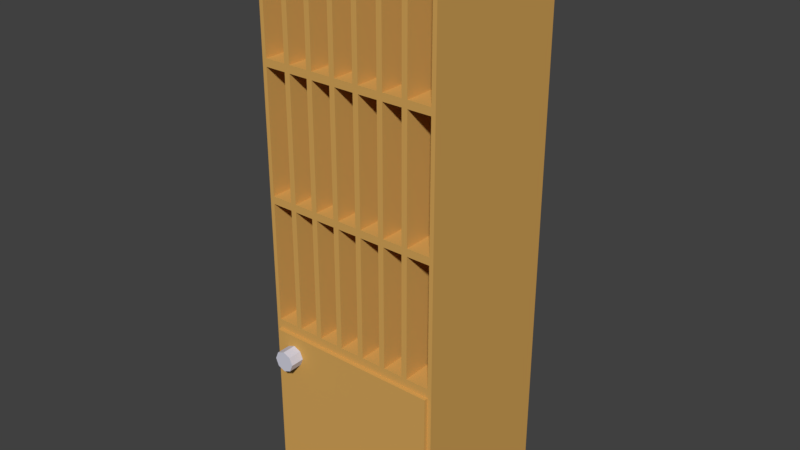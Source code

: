 # Source: SCHRANK_28.blend  (saved by Blender 2.79.0; exported with 4.5.12 LTS)
import bpy
from mathutils import Matrix  # noqa: F401  (used for matrix-valued properties, if any)

bpy.ops.wm.read_factory_settings(use_empty=True)
scene = bpy.context.scene
scene.name = 'Scene'

# ---- collections
col_collection_1 = bpy.data.collections.new('Collection 1'); scene.collection.children.link(col_collection_1)

# ---- materials (node trees are filled in below, after node groups)
mat_material_007 = bpy.data.materials.new('Material.007')
mat_material_007.alpha_threshold = 0.0
mat_material_007.use_transparent_shadow = False
mat_material_007.diffuse_color = (0.6738, 0.3795, 0.1015, 1.0)
mat_material_007.roughness = 0.5
mat_material_007.line_color = (0.0, 0.0, 0.0, 1.0)
mat_material_005 = bpy.data.materials.new('Material.005')
mat_material_005.alpha_threshold = 0.0
mat_material_005.use_transparent_shadow = False
mat_material_005.diffuse_color = (0.6517, 0.6513, 0.7516, 1.0)
mat_material_005.roughness = 0.5
mat_material_001 = bpy.data.materials.new('Material.001')
mat_material_001.alpha_threshold = 0.0
mat_material_001.use_transparent_shadow = False
mat_material_001.diffuse_color = (0.6738, 0.3795, 0.1015, 1.0)
mat_material_001.roughness = 0.5
mat_material_001.line_color = (0.0, 0.0, 0.0, 1.0)
mat_material_000 = bpy.data.materials.new('Material.000')
mat_material_000.alpha_threshold = 0.0
mat_material_000.use_transparent_shadow = False
mat_material_000.diffuse_color = (0.6517, 0.6513, 0.7516, 1.0)
mat_material_000.roughness = 0.5

# ---- material node trees

# ---- world
world_world = bpy.data.worlds.new('World'); scene.world = world_world
world_world.color = (0.05088, 0.05088, 0.05088)
world_world.use_sun_shadow = False
world_world.sun_shadow_jitter_overblur = 0.0
world_world.cycles.sampling_method = 'MANUAL'

# ---- meshes
me_cube_000 = bpy.data.meshes.new('Cube.000')
me_cube_000.from_pydata([(-0.7688, 0.3759, -83.58), (0.7471, 0.3759, -83.58), (-0.7688, -0.4568, -83.58), (0.7471, -0.4568, -83.58), (0.7471, 0.3759, -68.39), (0.7471, -0.4568, 97.99), (0.7471, 0.3759, 97.99), (0.7471, -0.4568, -68.39), (-0.7688, -0.4568, -68.39), (-0.7688, -0.4568, 97.99), (-0.7688, 0.3759, -68.39), (-0.7688, 0.3759, 97.99), (0.7471, 0.3759, 56.4), (0.7471, 0.3759, 14.8), (0.7471, 0.3759, -26.8), (0.7471, -0.4568, 56.4), (0.7471, -0.4568, 14.8), (0.7471, -0.4568, -26.8), (-0.7688, -0.4568, 56.4), (-0.7688, -0.4568, 14.8), (-0.7688, -0.4568, -26.8), (-0.7688, 0.3759, 56.4), (-0.7688, 0.3759, 14.8), (-0.7688, 0.3759, -26.8), (0.7471, 0.3759, 15.99), (0.7471, -0.4568, 15.99), (-0.7688, -0.4568, 15.99), (-0.7688, 0.3759, 15.99), (0.7471, 0.3759, 57.58), (0.7471, -0.4568, 57.58), (-0.7688, -0.4568, 57.58), (-0.7688, 0.3759, 57.58), (0.7471, 0.3759, -25.61), (0.7471, -0.4568, -25.61), (-0.7688, -0.4568, -25.61), (-0.7688, 0.3759, -25.61), (0.7471, 0.3759, 55.14), (0.7471, -0.4568, 55.14), (-0.7688, -0.4568, 55.14), (-0.7688, 0.3759, 55.14), (0.7471, 0.3759, 13.54), (0.7471, -0.4568, 13.54), (-0.7688, -0.4568, 13.54), (-0.7688, 0.3759, 13.54), (0.7471, 0.3759, -28.65), (0.7471, -0.4568, -28.65), (-0.7688, -0.4568, -28.65), (-0.7688, 0.3759, -28.65), (0.7471, 0.3572, -83.58), (0.7471, -0.4381, -83.58), (0.7471, 0.3572, -68.39), (0.7471, -0.4381, -68.39), (0.7471, -0.4381, 97.99), (0.7471, 0.3572, 97.99), (-0.7688, 0.3572, -68.39), (-0.7688, -0.4381, -68.39), (-0.7688, -0.4381, 97.99), (-0.7688, 0.3572, 97.99), (-0.7688, 0.3572, -83.58), (-0.7688, -0.4381, -83.58), (-0.7688, -0.4381, -26.8), (-0.7688, 0.3572, -26.8), (-0.7688, -0.4381, 14.8), (-0.7688, 0.3572, 14.8), (-0.7688, -0.4381, 56.4), (-0.7688, 0.3572, 56.4), (-0.7688, -0.4381, 15.99), (-0.7688, 0.3572, 15.99), (-0.7688, -0.4381, 57.58), (-0.7688, 0.3572, 57.58), (-0.7688, -0.4381, -25.61), (-0.7688, 0.3572, -25.61), (-0.7688, -0.4381, 55.14), (-0.7688, 0.3572, 55.14), (-0.7688, -0.4381, 13.54), (-0.7688, 0.3572, 13.54), (-0.7688, -0.4381, -28.65), (-0.7688, 0.3572, -28.65), (0.7471, 0.3572, 57.58), (0.7471, -0.4381, 57.58), (0.7471, 0.3572, 55.14), (0.7471, -0.4381, 55.14), (0.7471, 0.3572, 15.99), (0.7471, -0.4381, 15.99), (0.7471, 0.3572, 13.54), (0.7471, -0.4381, 13.54), (0.7471, 0.3572, -25.61), (0.7471, -0.4381, -25.61), (0.7471, 0.3572, -28.65), (0.7471, -0.4381, -28.65), (0.7471, 0.3572, -26.8), (0.7471, -0.4381, -26.8), (0.7471, 0.3572, 14.8), (0.7471, -0.4381, 14.8), (0.7471, 0.3572, 56.4), (0.7471, -0.4381, 56.4), (-0.7688, 0.2523, -83.58), (0.7471, 0.2523, 57.58), (-0.7688, 0.2523, -68.39), (0.7471, 0.2523, -68.39), (0.7471, 0.2523, -83.58), (0.7471, 0.2523, 55.14), (-0.7688, 0.2523, 96.16), (0.7471, 0.2523, 96.16), (0.7471, 0.2523, 15.99), (0.7471, 0.2523, 13.54), (-0.7688, 0.2523, -28.65), (-0.7688, 0.2523, 13.54), (-0.7688, 0.2523, 55.14), (-0.7688, 0.2523, -25.61), (-0.7688, 0.2523, 57.58), (-0.7688, 0.2523, 15.99), (-0.7688, 0.2523, 56.4), (-0.7688, 0.2523, 14.8), (-0.7688, 0.2523, -26.8), (-0.7688, 0.2523, 97.99), (0.7471, 0.2523, 97.99), (0.7471, 0.2523, -26.8), (0.7471, 0.2523, 14.8), (0.7471, 0.2523, 56.4), (0.7844, 0.2523, -68.39), (0.7844, 0.2523, -28.65), (0.7471, 0.2523, -25.61), (0.7471, 0.2523, -28.65), (-0.7688, 0.1386, -68.39), (0.7471, 0.1386, -68.39), (0.7471, 0.1386, 57.58), (0.7471, 0.1386, -83.58), (-0.7688, 0.1386, -83.58), (0.7471, 0.1386, 55.14), (0.7471, 0.1386, 15.99), (0.7471, 0.1386, 13.54), (0.7471, 0.1386, -26.8), (0.7471, 0.1386, 14.8), (0.7471, 0.1386, 56.4), (0.7471, 0.1386, 97.99), (-0.7688, 0.1386, 97.99), (-0.7688, 0.1386, -26.8), (-0.7688, 0.1386, 14.8), (-0.7688, 0.1386, 56.4), (-0.7688, 0.1386, 15.99), (-0.7688, 0.1386, 57.58), (-0.7688, 0.1386, -25.61), (-0.7688, 0.1386, 55.14), (-0.7688, 0.1386, 13.54), (-0.7688, 0.1386, -28.65), (0.7471, 0.1386, 96.16), (-0.7688, 0.1386, 96.16), (0.7844, 0.1386, -68.39), (0.7844, 0.1386, -28.65), (0.7471, 0.1386, -25.61), (0.7471, 0.1386, -28.65), (-0.7688, 0.02503, -83.58), (0.7471, 0.02503, 57.58), (-0.7688, 0.02503, -68.39), (0.7471, 0.02503, -68.39), (0.7471, 0.02503, -83.58), (0.7471, 0.02503, 15.99), (0.7471, 0.02503, 13.54), (0.7471, 0.02503, -28.65), (0.7471, 0.02503, -26.8), (0.7471, 0.02503, 14.8), (0.7471, 0.02503, 56.4), (0.7471, 0.02503, 97.99), (-0.7688, 0.02503, 97.99), (-0.7688, 0.02503, -26.8), (-0.7688, 0.02503, 14.8), (-0.7688, 0.02503, 56.4), (-0.7688, 0.02503, 15.99), (-0.7688, 0.02503, 57.58), (-0.7688, 0.02503, -25.61), (-0.7688, 0.02503, 55.14), (-0.7688, 0.02503, 13.54), (-0.7688, 0.02503, -28.65), (0.7471, 0.02503, 96.16), (-0.7688, 0.02503, 96.16), (0.7471, 0.3759, 96.16), (0.7471, -0.4568, 96.16), (-0.7688, -0.4568, 96.16), (-0.7688, 0.3759, 96.16), (0.7471, -0.4381, 96.16), (0.7471, 0.3572, 96.16), (-0.7688, -0.4381, 96.16), (-0.7688, 0.3572, 96.16), (0.7844, 0.02503, -68.39), (0.7844, 0.02503, -28.65), (0.7471, 0.02503, 55.14), (0.7471, 0.02503, -25.61), (-0.7688, -0.08859, -68.39), (0.7471, -0.08859, 57.58), (0.7471, -0.08859, -68.39), (-0.7688, -0.08859, -83.58), (0.7471, -0.08859, -83.58), (0.7471, -0.08859, 15.99), (0.7471, -0.08859, -28.65), (0.7471, -0.08859, -26.8), (0.7471, -0.08859, 14.8), (0.7471, -0.08859, 56.4), (0.7471, -0.08859, 97.99), (-0.7688, -0.08859, 97.99), (-0.7688, -0.08859, -26.8), (-0.7688, -0.08859, 14.8), (-0.7688, -0.08859, 56.4), (-0.7688, -0.08859, 15.99), (-0.7688, -0.08859, 57.58), (-0.7688, -0.08859, -25.61), (-0.7688, -0.08859, 55.14), (-0.7688, -0.08859, 13.54), (-0.7688, -0.08859, -28.65), (0.7471, -0.08859, 96.16), (-0.7688, -0.08859, 96.16), (0.7844, -0.08859, -68.39), (0.7844, -0.08859, -28.65), (0.7471, -0.08859, 55.14), (0.7471, -0.08859, 13.54), (0.7471, -0.08859, -25.61), (-0.7688, -0.2022, -83.58), (0.7471, -0.2022, 57.58), (-0.7688, -0.2022, -68.39), (0.7471, -0.2022, -68.39), (0.7471, -0.2022, -83.58), (0.7471, -0.2022, 55.14), (0.7471, -0.2022, 15.99), (0.7471, -0.2022, -28.65), (0.7471, -0.2022, -26.8), (0.7471, -0.2022, 14.8), (0.7471, -0.2022, 56.4), (0.7471, -0.2022, 97.99), (-0.7688, -0.2022, 97.99), (-0.7688, -0.2022, -26.8), (-0.7688, -0.2022, 14.8), (-0.7688, -0.2022, 56.4), (-0.7688, -0.2022, 15.99), (-0.7688, -0.2022, 57.58), (-0.7688, -0.2022, -25.61), (-0.7688, -0.2022, 55.14), (-0.7688, -0.2022, 13.54), (-0.7688, -0.2022, -28.65), (0.7471, -0.2022, 96.16), (-0.7688, -0.2022, 96.16), (0.7844, -0.2022, -68.39), (0.7844, -0.2022, -28.65), (0.7471, -0.2022, 13.54), (0.7471, -0.2022, -25.61), (0.7471, -0.3158, 57.58), (-0.7688, -0.3158, -68.39), (-0.7688, -0.3158, -83.58), (0.7471, -0.3158, -68.39), (0.7471, -0.3158, -83.58), (0.7471, -0.3158, 55.14), (0.7471, -0.3158, 15.99), (0.7471, -0.3158, -28.65), (0.7471, -0.3158, -26.8), (0.7471, -0.3158, 14.8), (0.7471, -0.3158, 56.4), (0.7471, -0.3158, 97.99), (-0.7688, -0.3158, 97.99), (-0.7688, -0.3158, -26.8), (-0.7688, -0.3158, 14.8), (-0.7688, -0.3158, 56.4), (-0.7688, -0.3158, 15.99), (-0.7688, -0.3158, 57.58), (-0.7688, -0.3158, -25.61), (-0.7688, -0.3158, 55.14), (-0.7688, -0.3158, 13.54), (-0.7688, -0.3158, -28.65), (0.7471, -0.3158, 96.16), (-0.7688, -0.3158, 96.16), (0.7844, -0.3158, -68.39), (0.7844, -0.3158, -28.65), (0.7471, -0.3158, 13.54), (0.7471, -0.3158, -25.61), (0.7844, -0.3412, -28.65), (0.7844, -0.2276, -28.65), (0.7844, -0.1139, -28.65), (0.7844, -0.000328, -28.65), (0.7844, 0.1133, -28.65), (0.7844, 0.2269, -28.65), (0.7844, -0.3412, -68.39), (0.7844, -0.2276, -68.39), (0.7844, -0.1139, -68.39), (0.7844, -0.000328, -68.39), (0.7844, 0.1133, -68.39), (0.7844, 0.2269, -68.39), (-0.7688, 0.2269, 96.16), (-0.7688, 0.1133, 96.16), (-0.7688, -0.0003281, 96.16), (-0.7688, -0.1139, 96.16), (-0.7688, -0.2276, 96.16), (-0.7688, -0.3412, 96.16), (0.7471, 0.2269, 96.16), (0.7471, 0.1133, 96.16), (0.7471, -0.0003279, 96.16), (0.7471, -0.1139, 96.16), (0.7471, -0.2276, 96.16), (0.7471, -0.3412, 96.16), (-0.7688, 0.2269, -28.65), (-0.7688, 0.1133, -28.65), (-0.7688, -0.0003281, -28.65), (-0.7688, -0.1139, -28.65), (-0.7688, -0.2276, -28.65), (-0.7688, -0.3412, -28.65), (-0.7688, 0.2269, 13.54), (-0.7688, 0.1133, 13.54), (-0.7688, -0.0003281, 13.54), (-0.7688, -0.1139, 13.54), (-0.7688, -0.2276, 13.54), (-0.7688, -0.3412, 13.54), (-0.7688, 0.2269, 55.14), (-0.7688, 0.1133, 55.14), (-0.7688, -0.0003281, 55.14), (-0.7688, -0.1139, 55.14), (-0.7688, -0.2276, 55.14), (-0.7688, -0.3412, 55.14), (-0.7688, 0.2269, -25.61), (-0.7688, 0.1133, -25.61), (-0.7688, -0.0003281, -25.61), (-0.7688, -0.1139, -25.61), (-0.7688, -0.2276, -25.61), (-0.7688, -0.3412, -25.61), (-0.7688, 0.2269, 57.58), (-0.7688, 0.1133, 57.58), (-0.7688, -0.0003281, 57.58), (-0.7688, -0.1139, 57.58), (-0.7688, -0.2276, 57.58), (-0.7688, -0.3412, 57.58), (-0.7688, 0.2269, 15.99), (-0.7688, 0.1133, 15.99), (-0.7688, -0.0003281, 15.99), (-0.7688, -0.1139, 15.99), (-0.7688, -0.2276, 15.99), (-0.7688, -0.3412, 15.99), (-0.7688, 0.2269, 56.4), (-0.7688, 0.1133, 56.4), (-0.7688, -0.0003281, 56.4), (-0.7688, -0.1139, 56.4), (-0.7688, -0.2276, 56.4), (-0.7688, -0.3412, 56.4), (-0.7688, 0.2269, 14.8), (-0.7688, 0.1133, 14.8), (-0.7688, -0.0003281, 14.8), (-0.7688, -0.1139, 14.8), (-0.7688, -0.2276, 14.8), (-0.7688, -0.3412, 14.8), (-0.7688, 0.2269, -26.8), (-0.7688, 0.1133, -26.8), (-0.7688, -0.0003281, -26.8), (-0.7688, -0.1139, -26.8), (-0.7688, -0.2276, -26.8), (-0.7688, -0.3412, -26.8), (-0.7688, 0.2269, 97.99), (-0.7688, 0.1133, 97.99), (-0.7688, -0.0003281, 97.99), (-0.7688, -0.1139, 97.99), (-0.7688, -0.2276, 97.99), (-0.7688, -0.3412, 97.99), (0.7471, 0.2269, 97.99), (0.7471, 0.1133, 97.99), (0.7471, -0.0003279, 97.99), (0.7471, -0.1139, 97.99), (0.7471, -0.2276, 97.99), (0.7471, -0.3412, 97.99), (0.7471, -0.3412, 56.4), (0.7471, -0.2276, 56.4), (0.7471, -0.1139, 56.4), (0.7471, -0.0003285, 56.4), (0.7471, 0.1133, 56.4), (0.7471, 0.2269, 56.4), (0.7471, -0.3412, 14.8), (0.7471, -0.2276, 14.8), (0.7471, -0.1139, 14.8), (0.7471, -0.000328, 14.8), (0.7471, 0.1133, 14.8), (0.7471, 0.2269, 14.8), (0.7471, -0.3412, -26.8), (0.7471, -0.2276, -26.8), (0.7471, -0.1139, -26.8), (0.7471, -0.000328, -26.8), (0.7471, 0.1133, -26.8), (0.7471, 0.2269, -26.8), (0.7471, -0.3412, -28.65), (0.7471, -0.2276, -28.65), (0.7471, -0.1139, -28.65), (0.7471, -0.000328, -28.65), (0.7471, 0.1133, -28.65), (0.7471, 0.2269, -28.65), (0.7471, -0.3412, -25.61), (0.7471, -0.2276, -25.61), (0.7471, -0.1139, -25.61), (0.7471, -0.000328, -25.61), (0.7471, 0.1133, -25.61), (0.7471, 0.2269, -25.61), (0.7471, -0.3412, 13.54), (0.7471, -0.2276, 13.54), (0.7471, -0.1139, 13.54), (0.7471, -0.000328, 13.54), (0.7471, 0.1133, 13.54), (0.7471, 0.2269, 13.54), (0.7471, -0.3412, 15.99), (0.7471, -0.2276, 15.99), (0.7471, -0.1139, 15.99), (0.7471, -0.000328, 15.99), (0.7471, 0.1133, 15.99), (0.7471, 0.2269, 15.99), (0.7471, -0.3412, 55.14), (0.7471, -0.2276, 55.14), (0.7471, -0.1139, 55.14), (0.7471, -0.000328, 55.14), (0.7471, 0.1133, 55.14), (0.7844, -0.4381, -68.39), (0.7471, 0.2269, 55.14), (0.7844, -0.4381, -28.65), (0.7844, 0.3572, -28.65), (0.7844, 0.3572, -68.39), (0.7471, -0.3412, -83.58), (0.7471, -0.2276, -83.58), (0.7471, -0.1139, -83.58), (0.7471, -0.000328, -83.58), (0.7471, 0.1133, -83.58), (0.7471, 0.2269, -83.58), (0.7471, -0.3412, -68.39), (0.7471, -0.2276, -68.39), (0.7471, -0.1139, -68.39), (0.7471, -0.000328, -68.39), (0.7471, 0.1133, -68.39), (0.7471, 0.2269, -68.39), (-0.7688, -0.3412, -68.39), (-0.7688, -0.2276, -68.39), (-0.7688, -0.1139, -68.39), (-0.7688, -0.0003281, -68.39), (-0.7688, 0.1133, -68.39), (-0.7688, 0.2269, -68.39), (0.7471, -0.3412, 57.58), (0.7471, -0.2276, 57.58), (0.7471, -0.1139, 57.58), (0.7471, -0.000328, 57.58), (0.7471, 0.1133, 57.58), (0.7471, 0.2269, 57.58), (-0.7688, -0.3412, -83.58), (-0.7688, -0.2276, -83.58), (-0.7688, -0.1139, -83.58), (-0.7688, -0.0003281, -83.58), (-0.7688, 0.1133, -83.58), (-0.7688, 0.2269, -83.58), (0.9213, -0.3941, -35.45), (0.6532, -0.3941, -35.45), (0.9213, -0.3803, -37.86), (0.6532, -0.3803, -37.86), (0.9213, -0.3469, -38.85), (0.6532, -0.3469, -38.85), (0.9213, -0.3135, -37.86), (0.6532, -0.3135, -37.86), (0.9213, -0.2996, -35.45), (0.6532, -0.2996, -35.45), (0.9213, -0.3135, -33.05), (0.6532, -0.3135, -33.05), (0.9213, -0.3469, -32.05), (0.6532, -0.3469, -32.05), (0.9213, -0.3803, -33.05), (0.6532, -0.3803, -33.05), (-0.6613, -0.2276, -25.61), (-0.6613, -0.3158, -25.61), (-0.6613, -0.2276, 13.54), (-0.6613, -0.3158, 13.54), (-0.6613, -0.2276, 15.99), (-0.6613, -0.3158, 15.99), (-0.6613, -0.2276, 55.14), (-0.6613, -0.3158, 55.14), (-0.6613, -0.2276, 57.58), (-0.6613, -0.3158, 57.58), (-0.6613, -0.2022, 13.54), (-0.6613, -0.2022, -25.61), (-0.6613, -0.2022, 55.14), (-0.6613, -0.2022, 15.99), (-0.6613, -0.2022, 96.16), (-0.6613, -0.2022, 57.58), (-0.6613, -0.1139, 57.58), (-0.6613, -0.1139, 55.14), (-0.6613, -0.1139, 15.99), (-0.6613, -0.3412, 57.58), (-0.6613, -0.4381, 57.58), (-0.6613, 0.3572, 13.54), (-0.6613, 0.3572, -25.61), (-0.6613, -0.4381, 13.54), (-0.6613, -0.4381, -25.61), (-0.6613, 0.3572, 55.14), (-0.6613, 0.3572, 15.99), (-0.6613, -0.4381, 55.14), (-0.6613, -0.4381, 15.99), (-0.6613, -0.1139, 13.54), (-0.6613, -0.1139, -25.61), (-0.6613, -0.3158, 96.16), (-0.6613, -0.4381, 96.16), (-0.6613, 0.3572, 57.58), (-0.6613, 0.3572, 96.16), (-0.6613, 0.2269, 55.14), (-0.6613, 0.2269, 15.99), (-0.6613, 0.1133, 55.14), (-0.6613, 0.1133, 15.99), (-0.6613, -0.0003281, 55.14), (-0.6613, -0.0003281, 15.99), (-0.6613, -0.3412, 55.14), (-0.6613, -0.3412, 15.99), (-0.6613, 0.2269, 96.16), (-0.6613, 0.2269, 57.58), (-0.6613, 0.1133, 96.16), (-0.6613, 0.1133, 57.58), (-0.6613, -0.3412, 96.16), (-0.6613, -0.2276, 96.16), (-0.6613, -0.1139, 96.16), (-0.6613, -0.0003279, 96.16), (-0.6613, -0.0003281, 57.58), (-0.6613, -0.3412, 13.54), (-0.6613, -0.3412, -25.61), (-0.6613, 0.2523, 55.14), (-0.6613, 0.2523, 15.99), (-0.6613, 0.2523, 96.16), (-0.6613, 0.2523, 57.58), (-0.6613, 0.2523, 13.54), (-0.6613, 0.2523, -25.61), (-0.6613, -0.0003281, 13.54), (-0.6613, -0.0003281, -25.61), (-0.6613, 0.1133, 13.54), (-0.6613, 0.1133, -25.61), (-0.6613, 0.2269, 13.54), (-0.6613, 0.2269, -25.61), (-0.6613, 0.1386, 96.16), (-0.6613, 0.02503, 96.16), (-0.6613, -0.08859, 96.16), (-0.6613, 0.1386, 55.14), (-0.6613, 0.1386, 15.99), (-0.6613, 0.1386, 57.58), (-0.6613, 0.1386, 13.54), (-0.6613, 0.1386, -25.61), (-0.6613, 0.02503, 13.54), (-0.6613, 0.02503, -25.61), (-0.6613, 0.02503, 55.14), (-0.6613, 0.02503, 15.99), (-0.6613, 0.02503, 57.58), (-0.6613, -0.08859, 55.14), (-0.6613, -0.08859, 15.99), (-0.6613, -0.08859, 57.58), (-0.6613, -0.08859, 13.54), (-0.6613, -0.08859, -25.61)], [], [(54, 10, 0, 58), (179, 11, 6, 176), (51, 7, 3, 49), (56, 9, 5, 52), (330, 232, 230, 342), (354, 228, 239, 288), (398, 368, 253, 250), (267, 288, 324, 261), (142, 314, 344, 137), (201, 340, 304, 207), (124, 128, 442, 430), (162, 186, 408, 366), (102, 183, 69, 110), (129, 130, 530, 529), (183, 57, 11, 179), (58, 0, 1, 48), (2, 3, 7, 8), (10, 4, 1, 0), (177, 5, 9, 178), (45, 17, 20, 46), (41, 16, 19, 42), (37, 15, 18, 38), (77, 61, 23, 47), (75, 63, 22, 43), (73, 65, 21, 39), (47, 23, 14, 44), (43, 22, 13, 40), (39, 21, 12, 36), (22, 27, 24, 13), (63, 67, 27, 22), (16, 25, 26, 19), (15, 29, 30, 18), (65, 69, 31, 21), (21, 31, 28, 12), (23, 35, 32, 14), (61, 71, 35, 23), (17, 33, 34, 20), (27, 39, 36, 24), (67, 73, 39, 27), (25, 37, 38, 26), (35, 43, 40, 32), (71, 75, 43, 35), (33, 41, 42, 34), (10, 47, 44, 4), (54, 77, 47, 10), (7, 45, 46, 8), (362, 404, 249, 254), (239, 287, 323, 233), (72, 313, 331, 66), (166, 339, 303, 172), (154, 152, 441, 429), (180, 295, 361, 52), (160, 159, 384, 378), (132, 151, 385, 379), (266, 294, 360, 255), (188, 191, 440, 428), (138, 338, 302, 144), (263, 312, 330, 260), (210, 286, 322, 204), (336, 231, 235, 312), (143, 308, 326, 140), (133, 131, 397, 373), (238, 293, 359, 227), (218, 216, 439, 427), (64, 337, 313, 72), (235, 311, 329, 232), (175, 285, 321, 169), (363, 405, 221, 226), (369, 393, 242, 225), (83, 93, 368, 398), (209, 292, 358, 198), (245, 246, 438, 426), (259, 336, 312, 263), (206, 310, 328, 203), (147, 284, 320, 141), (312, 235, 232, 330), (181, 78, 28, 176), (83, 81, 37, 25), (87, 85, 41, 33), (51, 89, 45, 7), (89, 91, 17, 45), (91, 87, 33, 17), (85, 93, 16, 41), (93, 83, 25, 16), (81, 95, 15, 37), (95, 79, 29, 15), (12, 28, 78, 94), (427, 439, 246, 245), (36, 12, 94, 80), (226, 221, 406, 364), (13, 24, 82, 92), (254, 249, 405, 363), (40, 13, 92, 84), (95, 81, 404, 362), (14, 32, 86, 90), (130, 133, 373, 403), (44, 14, 90, 88), (157, 161, 372, 402), (4, 44, 88, 50), (313, 263, 260, 331), (32, 40, 84, 86), (250, 253, 369, 399), (24, 36, 80, 82), (174, 291, 357, 163), (177, 29, 79, 180), (56, 355, 289, 182), (8, 46, 76, 55), (99, 100, 48, 50), (34, 42, 74, 70), (106, 77, 54, 98), (26, 38, 72, 66), (107, 75, 71, 109), (20, 34, 70, 60), (108, 73, 67, 111), (18, 30, 68, 64), (109, 71, 61, 114), (19, 26, 66, 62), (110, 69, 65, 112), (38, 18, 64, 72), (111, 67, 63, 113), (42, 19, 62, 74), (112, 65, 73, 108), (46, 20, 60, 76), (113, 63, 75, 107), (2, 59, 49, 3), (114, 61, 77, 106), (178, 9, 56, 182), (438, 414, 49, 59), (11, 57, 53, 6), (4, 50, 48, 1), (8, 55, 59, 2), (115, 57, 183, 102), (231, 335, 311, 235), (171, 309, 327, 168), (421, 279, 268, 247), (428, 440, 216, 218), (99, 120, 283, 425), (243, 242, 393, 387), (271, 270, 392, 386), (187, 158, 395, 389), (151, 384, 276, 149), (123, 385, 277, 121), (426, 438, 59, 55), (432, 295, 507, 479), (87, 386, 513, 484), (288, 239, 233, 324), (355, 361, 255, 256), (146, 290, 356, 135), (167, 333, 309, 171), (228, 353, 287, 239), (251, 380, 272, 269), (193, 196, 371, 401), (306, 236, 234, 318), (392, 85, 483, 512), (278, 268, 269, 272), (264, 306, 318, 262), (139, 332, 308, 143), (199, 352, 286, 210), (126, 436, 366, 134), (161, 158, 396, 372), (375, 381, 223, 224), (423, 281, 211, 190), (355, 256, 267, 289), (236, 305, 317, 234), (66, 331, 343, 62), (164, 351, 285, 175), (153, 435, 365, 162), (196, 214, 395, 371), (382, 223, 241, 274), (353, 359, 198, 199), (343, 258, 264, 307), (207, 304, 316, 205), (260, 330, 342, 258), (136, 350, 284, 147), (189, 434, 364, 197), (225, 242, 394, 370), (279, 240, 241, 273), (376, 382, 194, 195), (83, 398, 502, 488), (172, 303, 315, 170), (232, 329, 341, 230), (96, 100, 419, 443), (217, 433, 363, 226), (253, 270, 393, 369), (399, 369, 225, 222), (280, 211, 212, 274), (319, 262, 257, 349), (144, 302, 314, 142), (203, 328, 340, 201), (128, 127, 418, 442), (244, 432, 362, 254), (93, 85, 392, 368), (342, 230, 236, 306), (383, 194, 212, 275), (420, 414, 248, 247), (76, 301, 426, 55), (168, 327, 339, 166), (152, 156, 417, 441), (104, 101, 410, 403), (150, 132, 379, 391), (318, 234, 229, 348), (335, 202, 206, 311), (349, 257, 265, 301), (265, 300, 427, 245), (140, 326, 338, 138), (191, 192, 416, 440), (130, 129, 408, 402), (187, 160, 378, 390), (270, 271, 461, 463), (317, 205, 200, 347), (404, 81, 487, 501), (237, 299, 428, 218), (68, 325, 337, 64), (216, 220, 415, 439), (157, 186, 407, 401), (215, 195, 377, 389), (421, 415, 220, 219), (364, 406, 213, 197), (386, 374, 252, 271), (208, 298, 429, 188), (261, 324, 336, 259), (246, 248, 414, 438), (193, 213, 406, 400), (243, 224, 376, 388), (348, 229, 237, 300), (422, 416, 192, 190), (439, 415, 248, 246), (173, 297, 430, 154), (233, 323, 335, 231), (60, 349, 301, 76), (222, 221, 405, 399), (271, 252, 375, 387), (87, 91, 374, 386), (250, 249, 404, 398), (257, 348, 300, 265), (204, 322, 334, 202), (145, 296, 431, 124), (325, 261, 259, 337), (193, 401, 500, 540), (79, 432, 479, 480), (291, 146, 135, 357), (97, 103, 290, 437), (229, 347, 299, 237), (169, 321, 333, 167), (51, 49, 414, 420), (301, 265, 245, 426), (324, 233, 231, 336), (347, 200, 208, 299), (103, 97, 517, 516), (126, 146, 291, 436), (200, 346, 298, 208), (141, 320, 332, 139), (247, 248, 415, 421), (433, 244, 254, 363), (387, 375, 224, 243), (323, 204, 202, 335), (351, 357, 135, 136), (153, 174, 292, 435), (165, 345, 297, 173), (70, 319, 349, 60), (219, 220, 416, 422), (368, 392, 270, 253), (440, 416, 220, 216), (101, 104, 515, 514), (401, 371, 161, 157), (189, 209, 293, 434), (137, 344, 296, 145), (262, 318, 348, 257), (190, 192, 417, 423), (331, 260, 258, 343), (300, 237, 218, 427), (299, 208, 188, 428), (304, 172, 170, 316), (217, 238, 294, 433), (62, 343, 307, 74), (234, 317, 347, 229), (155, 156, 418, 424), (307, 264, 262, 319), (434, 217, 226, 364), (388, 376, 195, 215), (346, 165, 173, 298), (354, 360, 227, 228), (197, 213, 407, 365), (244, 266, 295, 432), (258, 342, 306, 264), (205, 316, 346, 200), (125, 127, 419, 425), (381, 251, 269, 273), (441, 417, 192, 191), (432, 79, 95, 362), (103, 181, 53, 116), (30, 178, 182, 68), (5, 177, 180, 52), (53, 181, 176, 6), (329, 203, 201, 341), (222, 400, 478, 473), (182, 289, 325, 68), (170, 315, 345, 165), (230, 341, 305, 236), (98, 96, 443, 431), (134, 129, 410, 367), (337, 259, 263, 313), (29, 177, 178, 30), (69, 183, 179, 31), (31, 179, 176, 28), (158, 187, 535, 534), (436, 153, 162, 366), (286, 175, 169, 322), (282, 148, 149, 276), (327, 140, 138, 339), (385, 151, 149, 277), (391, 379, 117, 122), (58, 48, 100, 96), (320, 110, 112, 332), (287, 210, 204, 323), (423, 417, 156, 155), (322, 169, 167, 334), (352, 164, 175, 286), (377, 383, 159, 160), (366, 408, 129, 134), (390, 378, 132, 150), (402, 372, 133, 130), (379, 385, 123, 117), (396, 158, 534, 522), (326, 111, 113, 338), (293, 209, 198, 359), (74, 307, 319, 70), (316, 170, 165, 346), (298, 173, 154, 429), (371, 395, 158, 161), (430, 442, 152, 154), (424, 418, 127, 125), (443, 419, 127, 128), (285, 147, 141, 321), (350, 356, 116, 115), (406, 221, 472, 477), (332, 112, 108, 308), (284, 102, 110, 320), (311, 206, 203, 329), (294, 238, 227, 360), (281, 184, 185, 275), (157, 402, 498, 537), (334, 167, 171, 310), (340, 166, 172, 304), (345, 137, 145, 297), (303, 144, 142, 315), (372, 396, 131, 133), (283, 120, 121, 277), (290, 103, 116, 356), (338, 113, 107, 302), (425, 419, 100, 99), (400, 370, 196, 193), (295, 266, 255, 361), (352, 358, 163, 164), (389, 377, 160, 187), (242, 243, 471, 470), (365, 407, 186, 162), (321, 141, 139, 333), (351, 136, 147, 285), (309, 143, 140, 327), (78, 97, 119, 94), (54, 58, 96, 98), (344, 114, 106, 296), (296, 106, 98, 431), (353, 199, 210, 287), (374, 380, 251, 252), (384, 159, 185, 276), (442, 418, 156, 152), (310, 171, 168, 328), (425, 283, 148, 125), (397, 131, 532, 524), (437, 126, 134, 367), (339, 138, 144, 303), (130, 403, 496, 530), (367, 410, 101, 119), (350, 115, 102, 284), (302, 107, 109, 314), (370, 394, 214, 196), (202, 334, 310, 206), (424, 282, 184, 155), (328, 168, 166, 340), (292, 174, 163, 358), (84, 105, 518, 481), (297, 145, 124, 430), (333, 139, 143, 309), (378, 384, 151, 132), (315, 142, 137, 345), (403, 373, 118, 104), (50, 413, 120, 99), (308, 108, 111, 326), (305, 207, 205, 317), (256, 354, 288, 267), (341, 201, 207, 305), (119, 101, 80, 94), (104, 118, 92, 82), (118, 105, 84, 92), (122, 117, 90, 86), (117, 123, 88, 90), (194, 382, 274, 212), (222, 225, 370, 400), (429, 441, 191, 188), (435, 189, 197, 365), (314, 109, 114, 344), (88, 123, 121, 412), (373, 397, 105, 118), (431, 443, 128, 124), (115, 116, 53, 57), (148, 283, 277, 149), (56, 52, 361, 355), (120, 413, 412, 121), (409, 278, 272, 411), (268, 279, 273, 269), (240, 280, 274, 241), (211, 281, 275, 212), (184, 282, 276, 185), (256, 255, 360, 354), (223, 381, 273, 241), (195, 194, 383, 377), (224, 223, 382, 376), (252, 251, 381, 375), (91, 89, 380, 374), (136, 135, 356, 350), (164, 163, 357, 351), (199, 198, 358, 352), (228, 227, 359, 353), (380, 89, 411, 272), (159, 383, 275, 185), (420, 278, 409, 51), (150, 131, 396, 390), (155, 184, 281, 423), (219, 240, 279, 421), (97, 437, 367, 119), (190, 211, 280, 422), (289, 267, 261, 325), (410, 129, 529, 495), (50, 88, 412, 413), (125, 148, 282, 424), (122, 105, 397, 391), (89, 51, 409, 411), (215, 214, 394, 388), (247, 268, 278, 420), (422, 280, 240, 219), (444, 445, 447, 446), (446, 447, 449, 448), (448, 449, 451, 450), (450, 451, 453, 452), (452, 453, 455, 454), (454, 455, 457, 456), (447, 445, 459, 457, 455, 453, 451, 449), (456, 457, 459, 458), (458, 459, 445, 444), (444, 446, 448, 450, 452, 454, 456, 458), (490, 489, 470, 471), (479, 507, 492, 480), (502, 501, 487, 488), (521, 520, 542, 543), (468, 508, 491, 469), (476, 509, 474, 475), (464, 466, 467, 465), (478, 477, 472, 473), (511, 510, 528, 541), (496, 495, 529, 530), (500, 499, 539, 540), (460, 462, 463, 461), (506, 505, 527, 538), (486, 485, 514, 515), (493, 494, 516, 517), (498, 497, 536, 537), (523, 522, 534, 535), (504, 503, 526, 531), (482, 481, 518, 519), (525, 524, 532, 533), (513, 512, 483, 484), (290, 146, 526, 503), (433, 294, 508, 468), (86, 84, 481, 482), (291, 174, 527, 505), (434, 293, 509, 476), (250, 399, 464, 465), (85, 87, 484, 483), (407, 213, 539, 499), (146, 126, 531, 526), (292, 209, 528, 510), (221, 222, 473, 472), (435, 292, 510, 511), (405, 249, 467, 466), (82, 80, 485, 486), (386, 392, 512, 513), (395, 214, 542, 520), (186, 157, 537, 536), (293, 238, 474, 509), (213, 193, 540, 539), (81, 83, 488, 487), (387, 393, 462, 460), (215, 389, 521, 543), (294, 266, 491, 508), (180, 79, 480, 492), (388, 394, 489, 490), (295, 180, 492, 507), (238, 217, 475, 474), (78, 181, 494, 493), (389, 395, 520, 521), (174, 153, 538, 527), (209, 189, 541, 528), (390, 396, 522, 523), (105, 122, 519, 518), (249, 250, 465, 467), (122, 86, 482, 519), (391, 397, 524, 525), (244, 433, 468, 469), (403, 410, 495, 496), (97, 78, 493, 517), (131, 150, 533, 532), (402, 408, 497, 498), (214, 215, 543, 542), (181, 103, 516, 494), (150, 391, 525, 533), (401, 407, 499, 500), (266, 244, 469, 491), (271, 387, 460, 461), (400, 406, 477, 478), (189, 435, 511, 541), (393, 270, 463, 462), (399, 405, 466, 464), (80, 101, 514, 485), (126, 437, 504, 531), (408, 186, 536, 497), (398, 404, 501, 502), (394, 242, 470, 489), (187, 390, 523, 535), (437, 290, 503, 504), (153, 436, 506, 538), (217, 434, 476, 475), (243, 388, 490, 471), (104, 82, 486, 515), (436, 291, 505, 506)])
me_cube_000.polygons.foreach_set('material_index', [0, 0, 0, 0, 0, 0, 0, 0, 0, 0, 0, 0, 0, 0, 0, 0, 0, 0, 0, 0, 0, 0, 0, 0, 0, 0, 0, 0, 0, 0, 0, 0, 0, 0, 0, 0, 0, 0, 0, 0, 0, 0, 0, 0, 0, 0, 0, 0, 0, 0, 0, 0, 0, 0, 0, 0, 0, 0, 0, 0, 0, 0, 0, 0, 0, 0, 0, 0, 0, 0, 0, 0, 0, 0, 0, 0, 0, 0, 0, 0, 0, 0, 0, 0, 0, 0, 0, 0, 0, 0, 0, 0, 0, 0, 0, 0, 0, 0, 0, 0, 0, 0, 0, 0, 0, 0, 0, 0, 0, 0, 0, 0, 0, 0, 0, 0, 0, 0, 0, 0, 0, 0, 0, 0, 0, 0, 0, 0, 0, 0, 0, 0, 0, 0, 0, 0, 0, 0, 0, 0, 0, 0, 0, 0, 0, 0, 0, 0, 0, 0, 0, 0, 0, 0, 0, 0, 0, 0, 0, 0, 0, 0, 0, 0, 0, 0, 0, 0, 0, 0, 0, 0, 0, 0, 0, 0, 0, 0, 0, 0, 0, 0, 0, 0, 0, 0, 0, 0, 0, 0, 0, 0, 0, 0, 0, 0, 0, 0, 0, 0, 0, 0, 0, 0, 0, 0, 0, 0, 0, 0, 0, 0, 0, 0, 0, 0, 0, 0, 0, 0, 0, 0, 0, 0, 0, 0, 0, 0, 0, 0, 0, 0, 0, 0, 0, 0, 0, 0, 0, 0, 0, 0, 0, 0, 0, 0, 0, 0, 0, 0, 0, 0, 0, 0, 0, 0, 0, 0, 0, 0, 0, 0, 0, 0, 0, 0, 0, 0, 0, 0, 0, 0, 0, 0, 0, 0, 0, 0, 0, 0, 0, 0, 0, 0, 0, 0, 0, 0, 0, 0, 0, 0, 0, 0, 0, 0, 0, 0, 0, 0, 0, 0, 0, 0, 0, 0, 0, 0, 0, 0, 0, 0, 0, 0, 0, 0, 0, 0, 0, 0, 0, 0, 0, 0, 0, 0, 0, 0, 0, 0, 0, 0, 0, 0, 0, 0, 0, 0, 0, 0, 0, 0, 0, 0, 0, 0, 0, 0, 0, 0, 0, 0, 0, 0, 0, 0, 0, 0, 0, 0, 0, 0, 0, 0, 0, 0, 0, 0, 0, 0, 0, 0, 0, 0, 0, 0, 0, 0, 0, 0, 0, 0, 0, 0, 0, 0, 0, 0, 0, 0, 0, 0, 0, 0, 0, 0, 0, 0, 0, 0, 0, 0, 0, 0, 0, 0, 0, 0, 0, 0, 0, 0, 0, 0, 0, 0, 0, 0, 0, 0, 0, 0, 0, 0, 0, 0, 0, 0, 0, 0, 0, 0, 0, 0, 0, 0, 0, 0, 0, 0, 0, 0, 3, 3, 3, 3, 3, 3, 3, 3, 3, 3, 0, 0, 0, 0, 0, 0, 0, 0, 0, 0, 0, 0, 0, 0, 0, 0, 0, 0, 0, 0, 0, 0, 0, 0, 0, 0, 0, 0, 0, 0, 0, 0, 0, 0, 0, 0, 0, 0, 0, 0, 0, 0, 0, 0, 0, 0, 0, 0, 0, 0, 0, 0, 0, 0, 0, 0, 0, 0, 0, 0, 0, 0, 0, 0, 0, 0, 0, 0, 0, 0, 0, 0, 0, 0, 0, 0, 0, 0, 0, 0, 0, 0, 0, 0])
me_cube_000.materials.append(mat_material_007)
me_cube_000.materials.append(mat_material_005)
me_cube_000.materials.append(mat_material_001)
me_cube_000.materials.append(mat_material_000)
me_cube_000.use_remesh_preserve_volume = False
me_cube_000.use_remesh_preserve_attributes = False
me_cube_000.use_mirror_vertex_groups = False
me_cube_000.update()

# ---- objects
ob_cube_001 = bpy.data.objects.new('Cube.001', me_cube_000)

# ---- transforms, parenting, visibility, modifiers, constraints
ob_cube_001.location = (-1.36, 0.0, 2.068)
ob_cube_001.rotation_euler = (0.0, -0.0, -1.571)
ob_cube_001.scale = (1.0, 2.15, 0.02984)
ob_cube_001.lock_rotations_4d = False
ob_cube_001.empty_display_type = 'ARROWS'
ob_cube_001.lineart.crease_threshold = 0.0

# ---- collection membership
col_collection_1.objects.link(ob_cube_001)

# ---- scene / render settings (as saved in the file)
scene.frame_start = 1; scene.frame_end = 250; scene.frame_set(1)
scene.render.engine = 'BLENDER_EEVEE_NEXT'
scene.render.resolution_percentage = 50
scene.render.dither_intensity = 0.0
scene.cycles.use_denoising = False
scene.cycles.samples = 128
scene.cycles.sampling_pattern = 'TABULATED_SOBOL'
scene.cycles.use_adaptive_sampling = False
scene.cycles.use_light_tree = False
scene.cycles.blur_glossy = 0.0
scene.cycles.sample_clamp_indirect = 0.0
scene.view_settings.view_transform = 'Standard'
bpy.context.view_layer.update()

# ---- added for rendering (the .blend has no active camera and no usable light): camera, sun
cam_auto = bpy.data.cameras.new('AutoCamera')
cam_auto.lens = 50.0
cam_auto.sensor_width = 36.0
cam_auto.clip_end = 1000.0
ob_auto_camera = bpy.data.objects.new('AutoCamera', cam_auto)
scene.collection.objects.link(ob_auto_camera)
ob_auto_camera.location = (4.05902, -6.68314, 6.68816)
ob_auto_camera.rotation_euler = (1.09748, -7.21219e-08, 0.694738)
scene.camera = ob_auto_camera
light_auto_sun = bpy.data.lights.new('AutoSun', 'SUN')
light_auto_sun.energy = 3.0
light_auto_sun.angle = 0.0523599
ob_auto_sun = bpy.data.objects.new('AutoSun', light_auto_sun)
scene.collection.objects.link(ob_auto_sun)
ob_auto_sun.rotation_euler = (0.872665, 0.174533, 0.523599)
bpy.context.view_layer.update()

